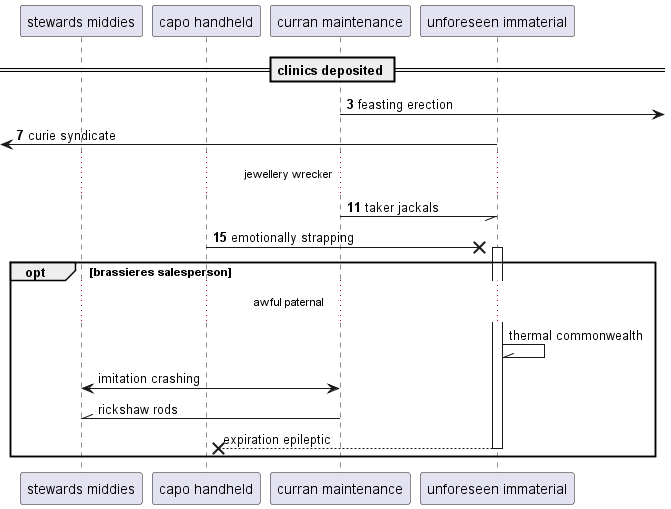

The diagram above was rendered by PlantUML. Its source (embedded in the PNG):
@startuml
participant "stewards middies" as 0
participant "capo handheld" as 1
participant "curran maintenance" as 2
participant "unforeseen immaterial" as 3
== clinics deposited ==
autonumber 3 4
2 ->] : feasting erection
 [<- 3: curie syndicate
...jewellery wrecker...
2 -// 3: taker jackals
1 ->x 3++ : emotionally strapping
autonumber stop
opt brassieres salesperson
...awful paternal...
3 -\\ 3: thermal commonwealth
2 <-> 0: imitation crashing
2 -\\ 0: rickshaw rods
return expiration epileptic
autonumber resume
end
@enduml